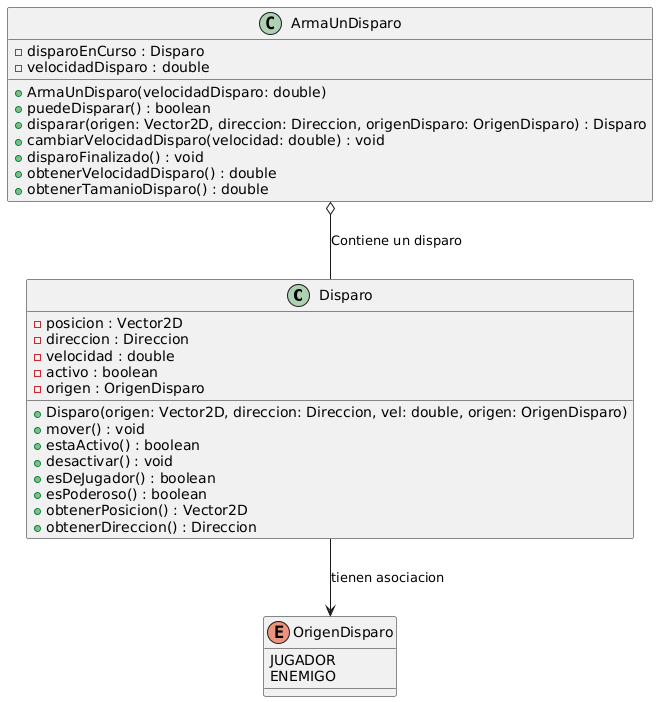

The diagram above was rendered by PlantUML. Its source (embedded in the PNG):
@startuml
class Disparo {
  -posicion : Vector2D
  -direccion : Direccion
  -velocidad : double
  -activo : boolean
  -origen : OrigenDisparo
  +Disparo(origen: Vector2D, direccion: Direccion, vel: double, origen: OrigenDisparo)
  +mover() : void
  +estaActivo() : boolean
  +desactivar() : void
  +esDeJugador() : boolean
  +esPoderoso() : boolean
  +obtenerPosicion() : Vector2D
  +obtenerDireccion() : Direccion
}

class ArmaUnDisparo {
  -disparoEnCurso : Disparo
  -velocidadDisparo : double
  +ArmaUnDisparo(velocidadDisparo: double)
  +puedeDisparar() : boolean
  +disparar(origen: Vector2D, direccion: Direccion, origenDisparo: OrigenDisparo) : Disparo
  +cambiarVelocidadDisparo(velocidad: double) : void
  +disparoFinalizado() : void
  +obtenerVelocidadDisparo() : double
  +obtenerTamanioDisparo() : double
}

enum OrigenDisparo {
  JUGADOR
  ENEMIGO
}

ArmaUnDisparo o-- Disparo : "Contiene un disparo"
Disparo --> OrigenDisparo : tienen asociacion
@enduml